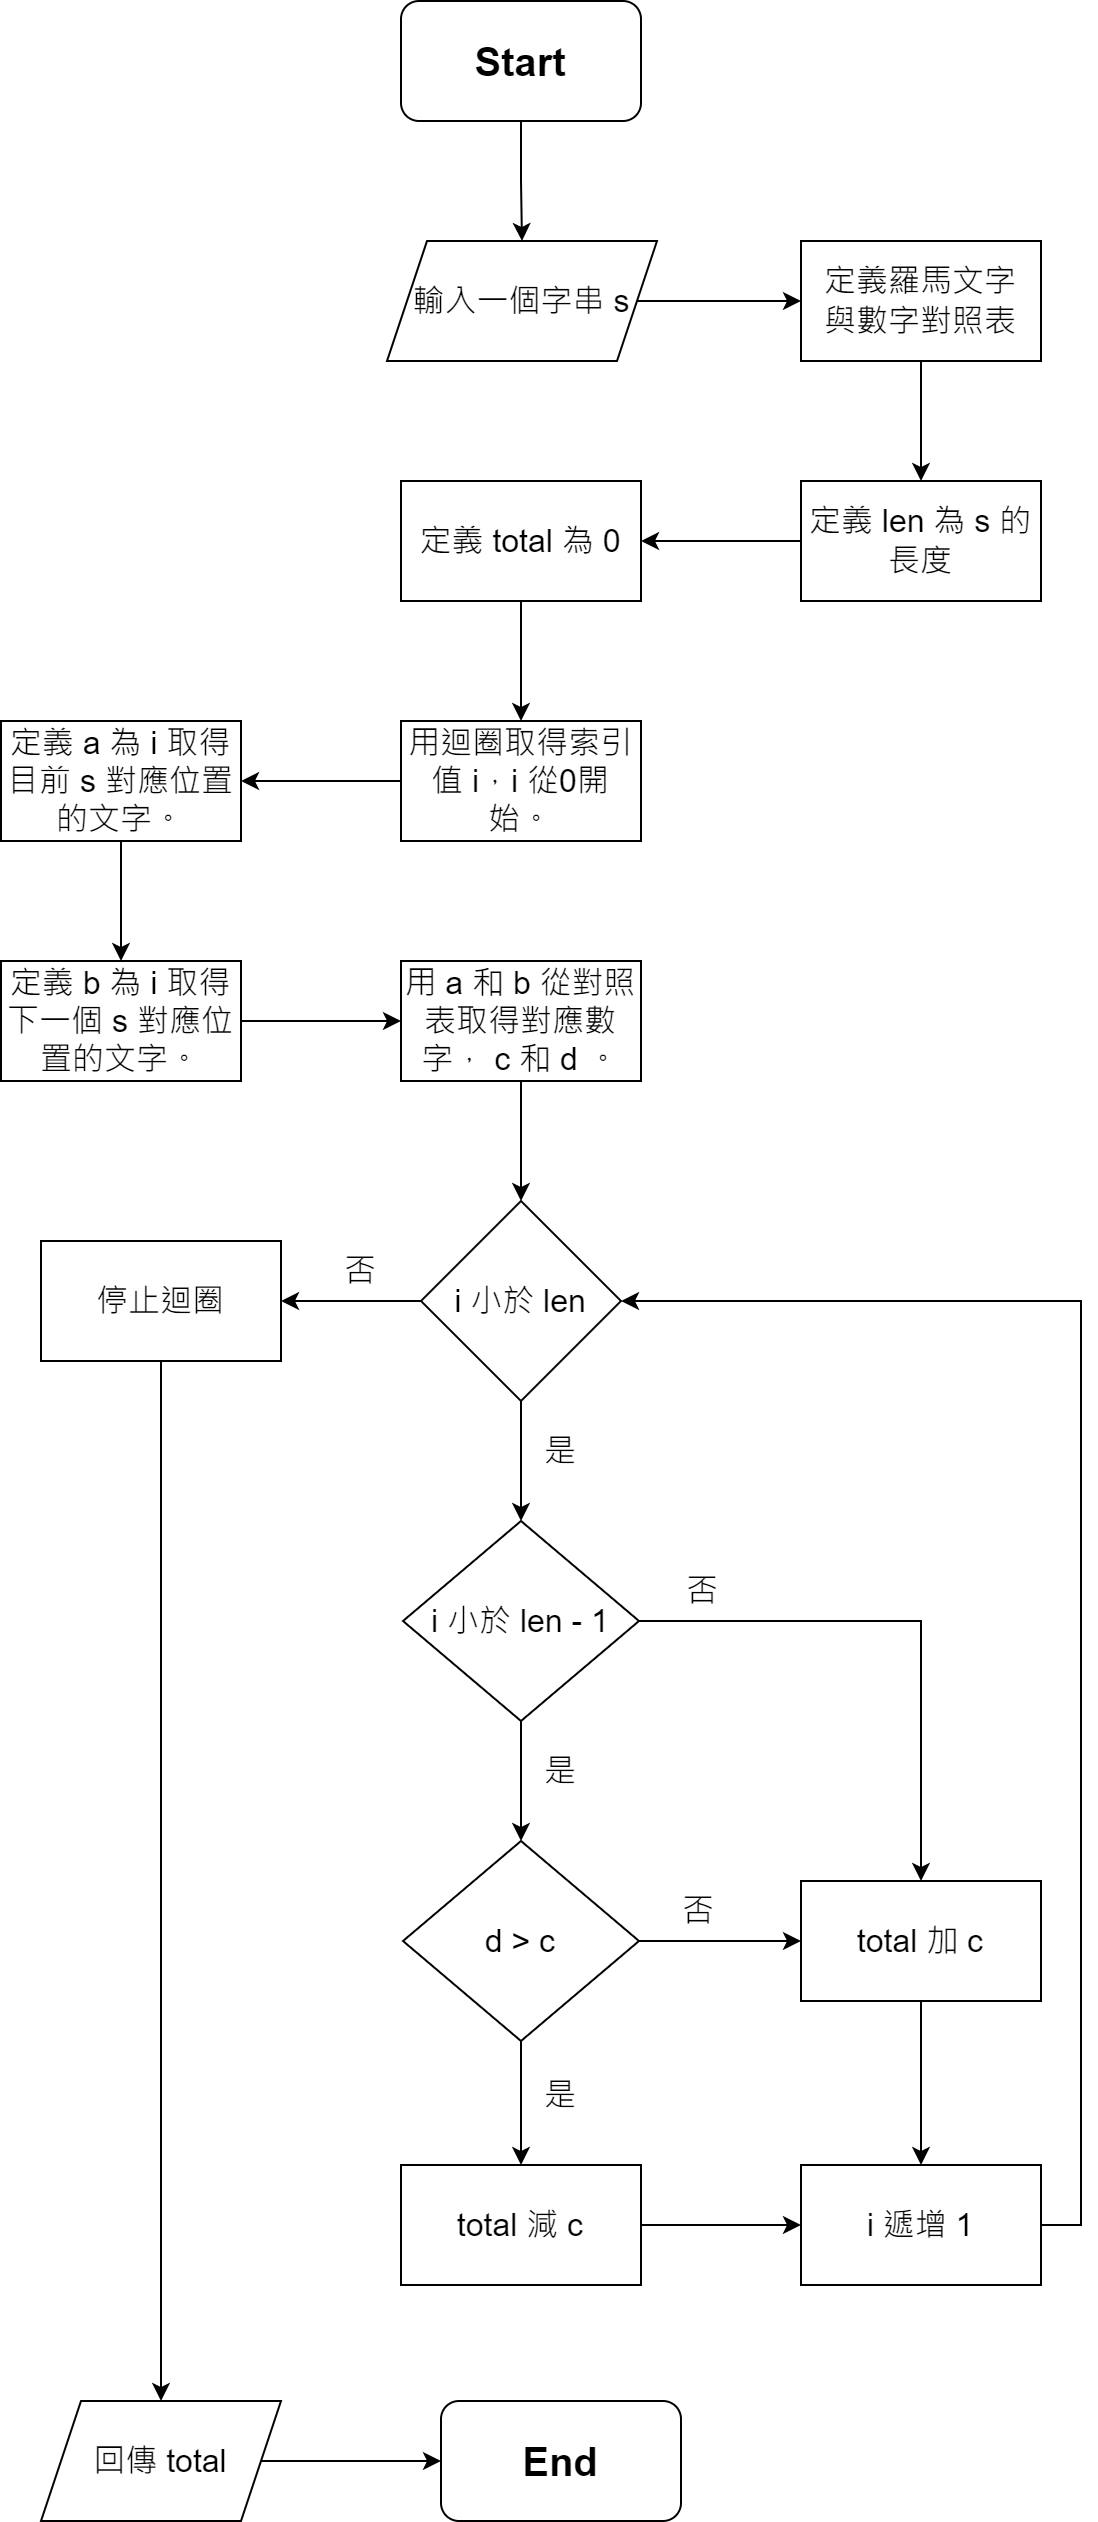

The diagram above was exported from draw.io. Its source (the exported page's mxGraphModel, read from the mxfile embedded in the PNG):
<mxGraphModel dx="1038" dy="491" grid="1" gridSize="10" guides="1" tooltips="1" connect="1" arrows="1" fold="1" page="1" pageScale="1" pageWidth="827" pageHeight="1169" math="0" shadow="0">
  <root>
    <mxCell id="0" />
    <mxCell id="1" parent="0" />
    <mxCell id="V9YQAQUPtJaHAqiBT7Pz-4" value="" style="edgeStyle=orthogonalEdgeStyle;rounded=0;orthogonalLoop=1;jettySize=auto;html=1;" parent="1" source="PPT_zYdYsLqeGrzJEstP-1" target="V9YQAQUPtJaHAqiBT7Pz-3" edge="1">
      <mxGeometry relative="1" as="geometry" />
    </mxCell>
    <mxCell id="PPT_zYdYsLqeGrzJEstP-1" value="&lt;font style=&quot;font-size: 20px;&quot;&gt;&lt;b&gt;Start&lt;/b&gt;&lt;/font&gt;" style="rounded=1;whiteSpace=wrap;html=1;" parent="1" vertex="1">
      <mxGeometry x="360" y="40" width="120" height="60" as="geometry" />
    </mxCell>
    <mxCell id="PPT_zYdYsLqeGrzJEstP-2" value="&lt;font style=&quot;font-size: 20px;&quot;&gt;&lt;b&gt;End&lt;/b&gt;&lt;/font&gt;" style="rounded=1;whiteSpace=wrap;html=1;" parent="1" vertex="1">
      <mxGeometry x="380" y="1240" width="120" height="60" as="geometry" />
    </mxCell>
    <mxCell id="V9YQAQUPtJaHAqiBT7Pz-9" value="" style="edgeStyle=orthogonalEdgeStyle;rounded=0;orthogonalLoop=1;jettySize=auto;html=1;fontSize=16;" parent="1" source="V9YQAQUPtJaHAqiBT7Pz-3" target="V9YQAQUPtJaHAqiBT7Pz-8" edge="1">
      <mxGeometry relative="1" as="geometry" />
    </mxCell>
    <mxCell id="V9YQAQUPtJaHAqiBT7Pz-3" value="&lt;font style=&quot;font-size: 16px;&quot;&gt;輸入一個字串 s&lt;/font&gt;" style="shape=parallelogram;perimeter=parallelogramPerimeter;whiteSpace=wrap;html=1;fixedSize=1;" parent="1" vertex="1">
      <mxGeometry x="353" y="160" width="135" height="60" as="geometry" />
    </mxCell>
    <mxCell id="V9YQAQUPtJaHAqiBT7Pz-11" value="" style="edgeStyle=orthogonalEdgeStyle;rounded=0;orthogonalLoop=1;jettySize=auto;html=1;fontSize=16;" parent="1" source="V9YQAQUPtJaHAqiBT7Pz-8" target="V9YQAQUPtJaHAqiBT7Pz-10" edge="1">
      <mxGeometry relative="1" as="geometry" />
    </mxCell>
    <mxCell id="V9YQAQUPtJaHAqiBT7Pz-8" value="&lt;span style=&quot;&quot;&gt;定義羅馬文字&lt;/span&gt;&lt;br style=&quot;&quot;&gt;&lt;span style=&quot;&quot;&gt;與數字對照表&lt;/span&gt;" style="rounded=0;whiteSpace=wrap;html=1;fontSize=16;" parent="1" vertex="1">
      <mxGeometry x="560" y="160" width="120" height="60" as="geometry" />
    </mxCell>
    <mxCell id="V9YQAQUPtJaHAqiBT7Pz-13" value="" style="edgeStyle=orthogonalEdgeStyle;rounded=0;orthogonalLoop=1;jettySize=auto;html=1;fontSize=16;" parent="1" source="V9YQAQUPtJaHAqiBT7Pz-10" target="V9YQAQUPtJaHAqiBT7Pz-12" edge="1">
      <mxGeometry relative="1" as="geometry" />
    </mxCell>
    <mxCell id="V9YQAQUPtJaHAqiBT7Pz-10" value="定義 len 為 s 的長度" style="whiteSpace=wrap;html=1;fontSize=16;rounded=0;" parent="1" vertex="1">
      <mxGeometry x="560" y="280" width="120" height="60" as="geometry" />
    </mxCell>
    <mxCell id="V9YQAQUPtJaHAqiBT7Pz-15" value="" style="edgeStyle=orthogonalEdgeStyle;rounded=0;orthogonalLoop=1;jettySize=auto;html=1;fontSize=16;" parent="1" source="V9YQAQUPtJaHAqiBT7Pz-12" target="V9YQAQUPtJaHAqiBT7Pz-14" edge="1">
      <mxGeometry relative="1" as="geometry" />
    </mxCell>
    <mxCell id="V9YQAQUPtJaHAqiBT7Pz-12" value="定義 total 為 0" style="whiteSpace=wrap;html=1;fontSize=16;rounded=0;" parent="1" vertex="1">
      <mxGeometry x="360" y="280" width="120" height="60" as="geometry" />
    </mxCell>
    <mxCell id="V9YQAQUPtJaHAqiBT7Pz-29" value="" style="edgeStyle=orthogonalEdgeStyle;rounded=0;orthogonalLoop=1;jettySize=auto;html=1;fontSize=16;" parent="1" source="V9YQAQUPtJaHAqiBT7Pz-14" target="V9YQAQUPtJaHAqiBT7Pz-28" edge="1">
      <mxGeometry relative="1" as="geometry" />
    </mxCell>
    <mxCell id="V9YQAQUPtJaHAqiBT7Pz-14" value="&lt;font style=&quot;font-size: 16px;&quot;&gt;用迴圈取得索引值 i，i&amp;nbsp;從0開始。&lt;/font&gt;" style="whiteSpace=wrap;html=1;fontSize=16;rounded=0;" parent="1" vertex="1">
      <mxGeometry x="360" y="400" width="120" height="60" as="geometry" />
    </mxCell>
    <mxCell id="V9YQAQUPtJaHAqiBT7Pz-19" value="" style="edgeStyle=orthogonalEdgeStyle;rounded=0;orthogonalLoop=1;jettySize=auto;html=1;fontSize=16;" parent="1" source="V9YQAQUPtJaHAqiBT7Pz-16" target="V9YQAQUPtJaHAqiBT7Pz-18" edge="1">
      <mxGeometry relative="1" as="geometry" />
    </mxCell>
    <mxCell id="V9YQAQUPtJaHAqiBT7Pz-23" value="" style="edgeStyle=orthogonalEdgeStyle;rounded=0;orthogonalLoop=1;jettySize=auto;html=1;fontSize=16;" parent="1" source="V9YQAQUPtJaHAqiBT7Pz-16" target="V9YQAQUPtJaHAqiBT7Pz-22" edge="1">
      <mxGeometry relative="1" as="geometry" />
    </mxCell>
    <mxCell id="V9YQAQUPtJaHAqiBT7Pz-16" value="i 小於 len" style="rhombus;whiteSpace=wrap;html=1;fontSize=16;" parent="1" vertex="1">
      <mxGeometry x="370" y="640" width="100" height="100" as="geometry" />
    </mxCell>
    <mxCell id="V9YQAQUPtJaHAqiBT7Pz-26" value="" style="edgeStyle=orthogonalEdgeStyle;rounded=0;orthogonalLoop=1;jettySize=auto;html=1;fontSize=16;" parent="1" source="V9YQAQUPtJaHAqiBT7Pz-18" target="V9YQAQUPtJaHAqiBT7Pz-25" edge="1">
      <mxGeometry relative="1" as="geometry" />
    </mxCell>
    <mxCell id="V9YQAQUPtJaHAqiBT7Pz-43" value="" style="edgeStyle=orthogonalEdgeStyle;rounded=0;orthogonalLoop=1;jettySize=auto;html=1;fontSize=16;" parent="1" source="V9YQAQUPtJaHAqiBT7Pz-18" target="V9YQAQUPtJaHAqiBT7Pz-42" edge="1">
      <mxGeometry relative="1" as="geometry" />
    </mxCell>
    <mxCell id="V9YQAQUPtJaHAqiBT7Pz-18" value="i 小於 len - 1" style="rhombus;whiteSpace=wrap;html=1;fontSize=16;" parent="1" vertex="1">
      <mxGeometry x="361" y="800" width="118" height="100" as="geometry" />
    </mxCell>
    <mxCell id="V9YQAQUPtJaHAqiBT7Pz-20" value="是" style="text;html=1;strokeColor=none;fillColor=none;align=center;verticalAlign=middle;whiteSpace=wrap;rounded=0;fontSize=16;" parent="1" vertex="1">
      <mxGeometry x="410" y="750" width="60" height="30" as="geometry" />
    </mxCell>
    <mxCell id="V9YQAQUPtJaHAqiBT7Pz-57" style="edgeStyle=orthogonalEdgeStyle;rounded=0;orthogonalLoop=1;jettySize=auto;html=1;entryX=0.5;entryY=0;entryDx=0;entryDy=0;fontSize=16;" parent="1" source="V9YQAQUPtJaHAqiBT7Pz-22" target="V9YQAQUPtJaHAqiBT7Pz-47" edge="1">
      <mxGeometry relative="1" as="geometry" />
    </mxCell>
    <mxCell id="V9YQAQUPtJaHAqiBT7Pz-22" value="停止迴圈" style="whiteSpace=wrap;html=1;fontSize=16;" parent="1" vertex="1">
      <mxGeometry x="180" y="660" width="120" height="60" as="geometry" />
    </mxCell>
    <mxCell id="V9YQAQUPtJaHAqiBT7Pz-24" value="否" style="text;html=1;strokeColor=none;fillColor=none;align=center;verticalAlign=middle;whiteSpace=wrap;rounded=0;fontSize=16;" parent="1" vertex="1">
      <mxGeometry x="310" y="660" width="60" height="30" as="geometry" />
    </mxCell>
    <mxCell id="V9YQAQUPtJaHAqiBT7Pz-40" value="" style="edgeStyle=orthogonalEdgeStyle;rounded=0;orthogonalLoop=1;jettySize=auto;html=1;fontSize=16;" parent="1" source="V9YQAQUPtJaHAqiBT7Pz-25" target="V9YQAQUPtJaHAqiBT7Pz-39" edge="1">
      <mxGeometry relative="1" as="geometry" />
    </mxCell>
    <mxCell id="V9YQAQUPtJaHAqiBT7Pz-49" style="edgeStyle=orthogonalEdgeStyle;rounded=0;orthogonalLoop=1;jettySize=auto;html=1;entryX=0;entryY=0.5;entryDx=0;entryDy=0;fontSize=16;" parent="1" source="V9YQAQUPtJaHAqiBT7Pz-25" target="V9YQAQUPtJaHAqiBT7Pz-42" edge="1">
      <mxGeometry relative="1" as="geometry" />
    </mxCell>
    <mxCell id="V9YQAQUPtJaHAqiBT7Pz-25" value="d &amp;gt; c" style="rhombus;whiteSpace=wrap;html=1;fontSize=16;" parent="1" vertex="1">
      <mxGeometry x="361" y="960" width="118" height="100" as="geometry" />
    </mxCell>
    <mxCell id="V9YQAQUPtJaHAqiBT7Pz-27" value="是" style="text;html=1;strokeColor=none;fillColor=none;align=center;verticalAlign=middle;whiteSpace=wrap;rounded=0;fontSize=16;" parent="1" vertex="1">
      <mxGeometry x="410" y="910" width="60" height="30" as="geometry" />
    </mxCell>
    <mxCell id="V9YQAQUPtJaHAqiBT7Pz-31" value="" style="edgeStyle=orthogonalEdgeStyle;rounded=0;orthogonalLoop=1;jettySize=auto;html=1;fontSize=16;" parent="1" source="V9YQAQUPtJaHAqiBT7Pz-28" target="V9YQAQUPtJaHAqiBT7Pz-30" edge="1">
      <mxGeometry relative="1" as="geometry" />
    </mxCell>
    <mxCell id="V9YQAQUPtJaHAqiBT7Pz-28" value="定義 a 為 i 取得目前 s 對應位置的文字。" style="whiteSpace=wrap;html=1;fontSize=16;rounded=0;" parent="1" vertex="1">
      <mxGeometry x="160" y="400" width="120" height="60" as="geometry" />
    </mxCell>
    <mxCell id="V9YQAQUPtJaHAqiBT7Pz-33" value="" style="edgeStyle=orthogonalEdgeStyle;rounded=0;orthogonalLoop=1;jettySize=auto;html=1;fontSize=16;" parent="1" source="V9YQAQUPtJaHAqiBT7Pz-30" target="V9YQAQUPtJaHAqiBT7Pz-32" edge="1">
      <mxGeometry relative="1" as="geometry" />
    </mxCell>
    <mxCell id="V9YQAQUPtJaHAqiBT7Pz-30" value="定義 b 為 i 取得下一個 s 對應位置的文字。" style="whiteSpace=wrap;html=1;fontSize=16;rounded=0;" parent="1" vertex="1">
      <mxGeometry x="160" y="520" width="120" height="60" as="geometry" />
    </mxCell>
    <mxCell id="V9YQAQUPtJaHAqiBT7Pz-36" value="" style="edgeStyle=orthogonalEdgeStyle;rounded=0;orthogonalLoop=1;jettySize=auto;html=1;fontSize=16;" parent="1" source="V9YQAQUPtJaHAqiBT7Pz-32" target="V9YQAQUPtJaHAqiBT7Pz-16" edge="1">
      <mxGeometry relative="1" as="geometry" />
    </mxCell>
    <mxCell id="V9YQAQUPtJaHAqiBT7Pz-32" value="用 a 和 b 從對照表取得對應數字， c 和 d 。" style="whiteSpace=wrap;html=1;fontSize=16;rounded=0;" parent="1" vertex="1">
      <mxGeometry x="360" y="520" width="120" height="60" as="geometry" />
    </mxCell>
    <mxCell id="V9YQAQUPtJaHAqiBT7Pz-52" value="" style="edgeStyle=orthogonalEdgeStyle;rounded=0;orthogonalLoop=1;jettySize=auto;html=1;fontSize=16;" parent="1" source="V9YQAQUPtJaHAqiBT7Pz-39" target="V9YQAQUPtJaHAqiBT7Pz-50" edge="1">
      <mxGeometry relative="1" as="geometry" />
    </mxCell>
    <mxCell id="V9YQAQUPtJaHAqiBT7Pz-39" value="&lt;span style=&quot;&quot;&gt;total 減 c&lt;/span&gt;" style="whiteSpace=wrap;html=1;fontSize=16;" parent="1" vertex="1">
      <mxGeometry x="360" y="1122" width="120" height="60" as="geometry" />
    </mxCell>
    <mxCell id="V9YQAQUPtJaHAqiBT7Pz-41" value="是" style="text;html=1;strokeColor=none;fillColor=none;align=center;verticalAlign=middle;whiteSpace=wrap;rounded=0;fontSize=16;" parent="1" vertex="1">
      <mxGeometry x="410" y="1072" width="60" height="30" as="geometry" />
    </mxCell>
    <mxCell id="V9YQAQUPtJaHAqiBT7Pz-51" value="" style="edgeStyle=orthogonalEdgeStyle;rounded=0;orthogonalLoop=1;jettySize=auto;html=1;fontSize=16;" parent="1" source="V9YQAQUPtJaHAqiBT7Pz-42" target="V9YQAQUPtJaHAqiBT7Pz-50" edge="1">
      <mxGeometry relative="1" as="geometry" />
    </mxCell>
    <mxCell id="V9YQAQUPtJaHAqiBT7Pz-42" value="&lt;span style=&quot;&quot;&gt;total 加 c&lt;/span&gt;" style="whiteSpace=wrap;html=1;fontSize=16;" parent="1" vertex="1">
      <mxGeometry x="560" y="980" width="120" height="60" as="geometry" />
    </mxCell>
    <mxCell id="V9YQAQUPtJaHAqiBT7Pz-44" value="否" style="text;html=1;strokeColor=none;fillColor=none;align=center;verticalAlign=middle;whiteSpace=wrap;rounded=0;fontSize=16;" parent="1" vertex="1">
      <mxGeometry x="481" y="820" width="60" height="30" as="geometry" />
    </mxCell>
    <mxCell id="V9YQAQUPtJaHAqiBT7Pz-46" value="否" style="text;html=1;strokeColor=none;fillColor=none;align=center;verticalAlign=middle;whiteSpace=wrap;rounded=0;fontSize=16;" parent="1" vertex="1">
      <mxGeometry x="479" y="980" width="60" height="30" as="geometry" />
    </mxCell>
    <mxCell id="V9YQAQUPtJaHAqiBT7Pz-58" value="" style="edgeStyle=orthogonalEdgeStyle;rounded=0;orthogonalLoop=1;jettySize=auto;html=1;fontSize=16;" parent="1" source="V9YQAQUPtJaHAqiBT7Pz-47" target="PPT_zYdYsLqeGrzJEstP-2" edge="1">
      <mxGeometry relative="1" as="geometry" />
    </mxCell>
    <mxCell id="V9YQAQUPtJaHAqiBT7Pz-47" value="回傳 total" style="shape=parallelogram;perimeter=parallelogramPerimeter;whiteSpace=wrap;html=1;fixedSize=1;fontSize=16;" parent="1" vertex="1">
      <mxGeometry x="180" y="1240" width="120" height="60" as="geometry" />
    </mxCell>
    <mxCell id="V9YQAQUPtJaHAqiBT7Pz-53" style="edgeStyle=orthogonalEdgeStyle;rounded=0;orthogonalLoop=1;jettySize=auto;html=1;entryX=1;entryY=0.5;entryDx=0;entryDy=0;fontSize=16;" parent="1" source="V9YQAQUPtJaHAqiBT7Pz-50" target="V9YQAQUPtJaHAqiBT7Pz-16" edge="1">
      <mxGeometry relative="1" as="geometry">
        <Array as="points">
          <mxPoint x="700" y="1152" />
          <mxPoint x="700" y="690" />
        </Array>
      </mxGeometry>
    </mxCell>
    <mxCell id="V9YQAQUPtJaHAqiBT7Pz-50" value="i 遞增 1" style="whiteSpace=wrap;html=1;fontSize=16;" parent="1" vertex="1">
      <mxGeometry x="560" y="1122" width="120" height="60" as="geometry" />
    </mxCell>
  </root>
</mxGraphModel>